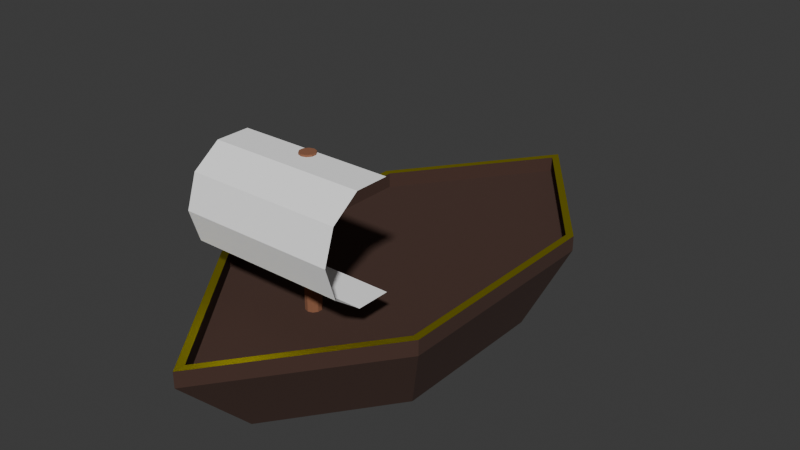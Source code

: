 # Source: ship.blend  (saved by Blender 5.1.30; exported with 4.5.12 LTS)
import bpy
from mathutils import Matrix  # noqa: F401  (used for matrix-valued properties, if any)

bpy.ops.wm.read_factory_settings(use_empty=True)
scene = bpy.context.scene
scene.name = 'Scene'

# ---- collections
col_collection = bpy.data.collections.new('Collection'); scene.collection.children.link(col_collection)

# ---- materials (node trees are filled in below, after node groups)
mat_material_003 = bpy.data.materials.new('Material.003')
mat_material_004 = bpy.data.materials.new('Material.004')
mat_material_002 = bpy.data.materials.new('Material.002')
mat_material_001 = bpy.data.materials.new('Material.001')

# ---- material node trees
mat_material_003.use_nodes = True; mat_material_003.node_tree.nodes.clear()
_N = mat_material_003.node_tree.nodes; _L = mat_material_003.node_tree.links
n0 = _N.new('ShaderNodeBsdfPrincipled'); n0.name = 'Principled BSDF'; n0.location = (-200, 100)
n0.inputs[0].default_value = (0.06303, 0.02939, 0.02043, 1.0)
n0.inputs[2].default_value = 1.0
n1 = _N.new('ShaderNodeOutputMaterial'); n1.name = 'Material Output'; n1.location = (200, 100)
_L.new(n0.outputs[0], n1.inputs[0])
n1.is_active_output = True
mat_material_004.use_nodes = True; mat_material_004.node_tree.nodes.clear()
_N = mat_material_004.node_tree.nodes; _L = mat_material_004.node_tree.links
n0 = _N.new('ShaderNodeBsdfPrincipled'); n0.name = 'Principled BSDF'; n0.location = (-200, 100)
n0.inputs[0].default_value = (0.8, 0.7028, 0.009976, 1.0)
n0.inputs[1].default_value = 1.0
n1 = _N.new('ShaderNodeOutputMaterial'); n1.name = 'Material Output'; n1.location = (200, 100)
_L.new(n0.outputs[0], n1.inputs[0])
n1.is_active_output = True
mat_material_002.use_nodes = True; mat_material_002.node_tree.nodes.clear()
_N = mat_material_002.node_tree.nodes; _L = mat_material_002.node_tree.links
n0 = _N.new('ShaderNodeBsdfPrincipled'); n0.name = 'Principled BSDF'; n0.location = (-200, 100)
n0.inputs[0].default_value = (0.2706, 0.1101, 0.05597, 1.0)
n0.inputs[2].default_value = 1.0
n1 = _N.new('ShaderNodeOutputMaterial'); n1.name = 'Material Output'; n1.location = (200, 100)
_L.new(n0.outputs[0], n1.inputs[0])
n1.is_active_output = True
mat_material_001.use_nodes = True; mat_material_001.node_tree.nodes.clear()
_N = mat_material_001.node_tree.nodes; _L = mat_material_001.node_tree.links
n0 = _N.new('ShaderNodeBsdfPrincipled'); n0.name = 'Principled BSDF'; n0.location = (-200, 100)
n0.inputs[0].default_value = (1.0, 1.0, 1.0, 1.0)
n0.inputs[2].default_value = 1.0
n1 = _N.new('ShaderNodeOutputMaterial'); n1.name = 'Material Output'; n1.location = (200, 100)
_L.new(n0.outputs[0], n1.inputs[0])
n1.is_active_output = True

# ---- world
world_world = bpy.data.worlds.new('World'); scene.world = world_world
world_world.use_nodes = True; world_world.node_tree.nodes.clear()
_N = world_world.node_tree.nodes; _L = world_world.node_tree.links
n0 = _N.new('ShaderNodeOutputWorld'); n0.name = 'World Output'; n0.location = (200, 100)
n1 = _N.new('ShaderNodeBackground'); n1.name = 'Background'; n1.location = (-200, 100)
n1.inputs[0].default_value = (0.05088, 0.05088, 0.05088, 1.0)
_L.new(n1.outputs[0], n0.inputs[0])
n0.is_active_output = True
world_world.color = (0.05088, 0.05088, 0.05088)
world_world.sun_shadow_jitter_overblur = 0.0

# ---- meshes
me_cube_001 = bpy.data.meshes.new('Cube.001')
me_cube_001.from_pydata([(-1.086, -1.086, -0.5), (-1.407, -1.469, 0.5), (-1.086, 1.086, -0.5), (-1.407, 1.469, 0.5), (1.086, -1.086, -0.5), (1.407, -1.469, 0.5), (1.086, 1.086, -0.5), (1.5, 1.5, 0.5), (0.0, 3.345, 0.5), (0.0, 2.535, -0.5), (0.0, -2.535, -0.5), (0.0, -3.345, 0.5), (-1.5, -1.5, 0.5), (-1.5, 1.5, 0.5), (1.407, 1.469, 0.5), (1.5, -1.5, 0.5), (0.0, 3.5, 0.5), (0.0, -3.5, 0.5), (-1.5, -1.5, 0.7), (-1.5, 1.5, 0.7), (1.5, 1.5, 0.7), (1.5, -1.5, 0.7), (0.0, 3.5, 0.7), (0.0, -3.5, 0.7), (-1.407, -1.469, 0.7), (-1.407, 1.469, 0.7), (1.407, 1.469, 0.7), (1.407, -1.469, 0.7), (0.0, 3.345, 0.7), (0.0, -3.345, 0.7)], [], [(0, 12, 13, 2), (3, 14, 8), (6, 7, 15, 4), (12, 0, 10, 17), (2, 6, 4, 0), (14, 3, 1, 5), (2, 13, 16, 9), (7, 6, 9, 16), (6, 2, 9), (0, 4, 10), (5, 1, 11), (4, 15, 17, 10), (12, 17, 23, 18), (13, 12, 18, 19), (1, 3, 25, 24), (7, 16, 22, 20), (15, 7, 20, 21), (8, 14, 26, 28), (24, 25, 19, 18), (26, 27, 21, 20), (25, 28, 22, 19), (28, 26, 20, 22), (29, 24, 18, 23), (27, 29, 23, 21), (11, 1, 24, 29), (14, 5, 27, 26), (16, 13, 19, 22), (5, 11, 29, 27), (3, 8, 28, 25), (17, 15, 21, 23)])
me_cube_001.polygons.foreach_set('material_index', [0, 0, 0, 0, 0, 0, 0, 0, 0, 0, 0, 0, 0, 0, 0, 0, 0, 0, 1, 1, 1, 1, 1, 1, 0, 0, 0, 0, 0, 0])
_uv = me_cube_001.uv_layers.new(name='UVMap')
_uv.uv.foreach_set('vector', [0.375, 0.0, 0.625, 0.0, 0.625, 0.25, 0.375, 0.25, 0.8653, 0.5, 0.6308, 0.5, 0.8653, 0.5, 0.375, 0.5, 0.625, 0.5, 0.625, 0.75, 0.375, 0.75, 0.625, 0.0, 0.375, 0.0, 0.375, 0.0, 0.625, 0.0, 0.125, 0.5, 0.375, 0.5, 0.375, 0.75, 0.125, 0.75, 0.6308, 0.5, 0.8653, 0.5, 0.8692, 0.75, 0.6347, 0.75, 0.375, 0.25, 0.625, 0.25, 0.625, 0.25, 0.375, 0.25, 0.625, 0.5, 0.375, 0.5, 0.375, 0.5, 0.625, 0.5, 0.375, 0.5, 0.125, 0.5, 0.375, 0.5, 0.125, 0.75, 0.375, 0.75, 0.125, 0.75, 0.6347, 0.75, 0.8692, 0.75, 0.6347, 0.75, 0.375, 0.75, 0.625, 0.75, 0.625, 0.75, 0.375, 0.75, 0.625, 0.0, 0.625, 0.0, 0.625, 0.0, 0.625, 0.0, 0.625, 0.25, 0.625, 0.0, 0.625, 0.0, 0.625, 0.25, 0.8692, 0.75, 0.8653, 0.5, 0.8653, 0.5, 0.8692, 0.75, 0.625, 0.5, 0.625, 0.5, 0.625, 0.5, 0.625, 0.5, 0.625, 0.75, 0.625, 0.5, 0.625, 0.5, 0.625, 0.75, 0.8653, 0.5, 0.6308, 0.5, 0.6308, 0.5, 0.8653, 0.5, 0.8692, 0.75, 0.8653, 0.5, 0.875, 0.5, 0.875, 0.75, 0.6308, 0.5, 0.6347, 0.75, 0.625, 0.75, 0.625, 0.5, 0.8653, 0.5, 0.8653, 0.5, 0.875, 0.5, 0.875, 0.5, 0.8653, 0.5, 0.6308, 0.5, 0.625, 0.5, 0.875, 0.5, 0.6347, 0.75, 0.8692, 0.75, 0.875, 0.75, 0.625, 0.75, 0.6347, 0.75, 0.6347, 0.75, 0.625, 0.75, 0.625, 0.75, 0.6347, 0.75, 0.8692, 0.75, 0.8692, 0.75, 0.6347, 0.75, 0.6308, 0.5, 0.6347, 0.75, 0.6347, 0.75, 0.6308, 0.5, 0.625, 0.25, 0.625, 0.25, 0.625, 0.25, 0.625, 0.25, 0.6347, 0.75, 0.6347, 0.75, 0.6347, 0.75, 0.6347, 0.75, 0.8653, 0.5, 0.8653, 0.5, 0.8653, 0.5, 0.8653, 0.5, 0.625, 0.75, 0.625, 0.75, 0.625, 0.75, 0.625, 0.75])
me_cube_001.materials.append(mat_material_003)
me_cube_001.materials.append(mat_material_004)
me_cube_001.update()
me_cylinder = bpy.data.meshes.new('Cylinder')
me_cylinder.from_pydata([(0.0, 0.0, -1.0), (0.0, 0.0, 1.0), (0.0, 0.1, -1.0), (0.0, 0.1, 1.0), (0.05878, 0.0809, -1.0), (0.05878, 0.0809, 1.0), (0.09511, 0.0309, -1.0), (0.09511, 0.0309, 1.0), (0.09511, -0.0309, -1.0), (0.09511, -0.0309, 1.0), (0.05878, -0.0809, -1.0), (0.05878, -0.0809, 1.0), (0.0, -0.1, -1.0), (0.0, -0.1, 1.0), (-0.05878, -0.0809, -1.0), (-0.05878, -0.0809, 1.0), (-0.09511, -0.0309, -1.0), (-0.09511, -0.0309, 1.0), (-0.09511, 0.0309, -1.0), (-0.09511, 0.0309, 1.0), (-0.05878, 0.0809, -1.0), (-0.05878, 0.0809, 1.0)], [], [(0, 2, 4), (1, 5, 3), (2, 3, 5, 4), (0, 4, 6), (1, 7, 5), (4, 5, 7, 6), (0, 6, 8), (1, 9, 7), (6, 7, 9, 8), (0, 8, 10), (1, 11, 9), (8, 9, 11, 10), (0, 10, 12), (1, 13, 11), (10, 11, 13, 12), (0, 12, 14), (1, 15, 13), (12, 13, 15, 14), (0, 14, 16), (1, 17, 15), (14, 15, 17, 16), (0, 16, 18), (1, 19, 17), (16, 17, 19, 18), (0, 18, 20), (1, 21, 19), (18, 19, 21, 20), (0, 20, 2), (1, 3, 21), (20, 21, 3, 2)])
_uv = me_cylinder.uv_layers.new(name='UVMap')
_uv.uv.foreach_set('vector', [0.75, 0.25, 0.75, 0.49, 0.8911, 0.4442, 0.25, 0.25, 0.3911, 0.4442, 0.25, 0.49, 1.0, 0.5, 1.0, 1.0, 0.9, 1.0, 0.9, 0.5, 0.75, 0.25, 0.8911, 0.4442, 0.9783, 0.3242, 0.25, 0.25, 0.4783, 0.3242, 0.3911, 0.4442, 0.9, 0.5, 0.9, 1.0, 0.8, 1.0, 0.8, 0.5, 0.75, 0.25, 0.9783, 0.3242, 0.9783, 0.1758, 0.25, 0.25, 0.4783, 0.1758, 0.4783, 0.3242, 0.8, 0.5, 0.8, 1.0, 0.7, 1.0, 0.7, 0.5, 0.75, 0.25, 0.9783, 0.1758, 0.8911, 0.05584, 0.25, 0.25, 0.3911, 0.05584, 0.4783, 0.1758, 0.7, 0.5, 0.7, 1.0, 0.6, 1.0, 0.6, 0.5, 0.75, 0.25, 0.8911, 0.05584, 0.75, 0.01, 0.25, 0.25, 0.25, 0.01, 0.3911, 0.05584, 0.6, 0.5, 0.6, 1.0, 0.5, 1.0, 0.5, 0.5, 0.75, 0.25, 0.75, 0.01, 0.6089, 0.05584, 0.25, 0.25, 0.1089, 0.05584, 0.25, 0.01, 0.5, 0.5, 0.5, 1.0, 0.4, 1.0, 0.4, 0.5, 0.75, 0.25, 0.6089, 0.05584, 0.5217, 0.1758, 0.25, 0.25, 0.02175, 0.1758, 0.1089, 0.05584, 0.4, 0.5, 0.4, 1.0, 0.3, 1.0, 0.3, 0.5, 0.75, 0.25, 0.5217, 0.1758, 0.5217, 0.3242, 0.25, 0.25, 0.02175, 0.3242, 0.02175, 0.1758, 0.3, 0.5, 0.3, 1.0, 0.2, 1.0, 0.2, 0.5, 0.75, 0.25, 0.5217, 0.3242, 0.6089, 0.4442, 0.25, 0.25, 0.1089, 0.4442, 0.02175, 0.3242, 0.2, 0.5, 0.2, 1.0, 0.1, 1.0, 0.1, 0.5, 0.75, 0.25, 0.6089, 0.4442, 0.75, 0.49, 0.25, 0.25, 0.25, 0.49, 0.1089, 0.4442, 0.1, 0.5, 0.1, 1.0, -7.451e-08, 1.0, -7.451e-08, 0.5])
me_cylinder.materials.append(mat_material_002)
me_cylinder.update()
me_cylinder_001 = bpy.data.meshes.new('Cylinder.001')
me_cylinder_001.from_pydata([(0.6657, 0.2163, -1.0), (0.6657, 0.2163, 1.0), (0.6657, -0.2163, -1.0), (0.6657, -0.2163, 1.0), (0.4114, -0.5663, -1.0), (0.4114, -0.5663, 1.0), (0.0, -0.7, -1.0), (0.0, -0.7, 1.0), (-0.4114, -0.5663, -1.0), (-0.4114, -0.5663, 1.0), (-0.6657, -0.2163, -1.0), (-0.6657, -0.2163, 1.0), (-0.6657, 0.2163, -1.0), (-0.6657, 0.2163, 1.0)], [], [(0, 1, 3, 2), (2, 3, 5, 4), (4, 5, 7, 6), (6, 7, 9, 8), (8, 9, 11, 10), (10, 11, 13, 12)])
_uv = me_cylinder_001.uv_layers.new(name='UVMap')
_uv.uv.foreach_set('vector', [0.8, 0.0, 0.8, 1.0, 0.7, 1.0, 0.7, 0.0, 0.7, 0.0, 0.7, 1.0, 0.6, 1.0, 0.6, 0.0, 0.6, 0.0, 0.6, 1.0, 0.5, 1.0, 0.5, 0.0, 0.5, 0.0, 0.5, 1.0, 0.4, 1.0, 0.4, 0.0, 0.4, 0.0, 0.4, 1.0, 0.3, 1.0, 0.3, 0.0, 0.3, 0.0, 0.3, 1.0, 0.2, 1.0, 0.2, 0.0])
me_cylinder_001.materials.append(mat_material_001)
me_cylinder_001.update()

# ---- objects
ob_cube = bpy.data.objects.new('Cube', me_cube_001)
ob_cylinder = bpy.data.objects.new('Cylinder', me_cylinder)
ob_cylinder_001 = bpy.data.objects.new('Cylinder.001', me_cylinder_001)

# ---- transforms, parenting, visibility, modifiers, constraints
ob_cube.location = (0.0, 0.0, 0.0)
ob_cylinder.location = (0.0, -1.5, 1.4)
ob_cylinder_001.location = (0.0, -1.63, 1.71)
ob_cylinder_001.rotation_euler = (0.0, 1.571, 0.0)

# ---- collection membership
col_collection.objects.link(ob_cube)
col_collection.objects.link(ob_cylinder)
col_collection.objects.link(ob_cylinder_001)

# ---- scene / render settings (as saved in the file)
scene.frame_start = 1; scene.frame_end = 250; scene.frame_set(1)
scene.render.engine = 'BLENDER_EEVEE_NEXT'
scene.render.bake_bias = 0.0
scene.render.bake_samples = 0
scene.cycles.sampling_pattern = 'TABULATED_SOBOL'
scene.eevee.use_volume_custom_range = False
bpy.context.view_layer.update()

# ---- added for rendering (the .blend has no active camera and no usable light): camera, sun
cam_auto = bpy.data.cameras.new('AutoCamera')
cam_auto.lens = 50.0
cam_auto.sensor_width = 36.0
cam_auto.clip_end = 1000.0
ob_auto_camera = bpy.data.objects.new('AutoCamera', cam_auto)
scene.collection.objects.link(ob_auto_camera)
ob_auto_camera.location = (7.53987, -9.04785, 6.9819)
ob_auto_camera.rotation_euler = (1.09748, -7.21219e-08, 0.694738)
scene.camera = ob_auto_camera
light_auto_sun = bpy.data.lights.new('AutoSun', 'SUN')
light_auto_sun.energy = 3.0
light_auto_sun.angle = 0.0523599
ob_auto_sun = bpy.data.objects.new('AutoSun', light_auto_sun)
scene.collection.objects.link(ob_auto_sun)
ob_auto_sun.rotation_euler = (0.872665, 0.174533, 0.523599)
bpy.context.view_layer.update()
